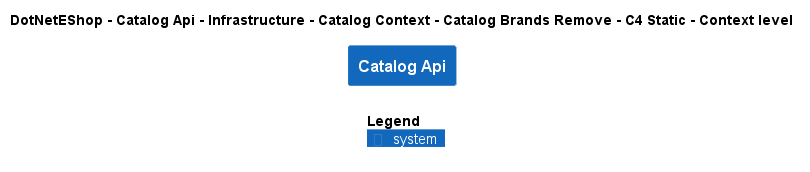

The diagram above was rendered by PlantUML. Its source (embedded in the PNG):
@startuml
!include ..\..\..\..\..\..\..\..\..\.c4s\C4_Context.puml

AddElementTag("c4interflow:lifecycle:new", $bgColor=green, $fontColor=#ffffff, $borderColor=green, $shadowing="False")
AddElementTag("c4interflow:lifecycle:changed", $bgColor=orange, $fontColor=#ffffff, $borderColor=orange, $shadowing="False")
AddElementTag("c4interflow:lifecycle:removed", $bgColor=red, $fontColor=#ffffff, $borderColor=red, $shadowing="False")

AddRelTag("c4interflow:lifecycle:new", $textColor=green, $lineColor=green)
AddRelTag("c4interflow:lifecycle:changed", $textColor=orange, $lineColor=orange)
AddRelTag("c4interflow:lifecycle:removed", $textColor=red, $lineColor=red)

SHOW_PERSON_PORTRAIT()
LAYOUT_TOP_DOWN()

skinparam linetype polyline

title DotNetEShop - Catalog Api - Infrastructure - Catalog Context - Catalog Brands Remove - C4 Static - Context level

System(DotNetEShop.SoftwareSystems.CatalogApi, "Catalog Api", "")



SHOW_LEGEND()
@enduml